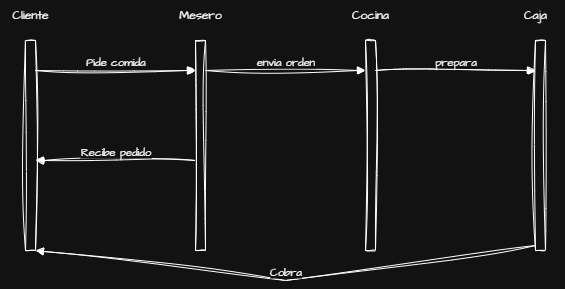

The diagram above was exported from draw.io. Its source (the exported page's mxGraphModel, read from the mxfile embedded in the PNG):
<mxGraphModel dx="1111" dy="526" grid="1" gridSize="10" guides="1" tooltips="1" connect="1" arrows="1" fold="1" page="1" pageScale="1" pageWidth="827" pageHeight="1169" math="0" shadow="0">
  <root>
    <mxCell id="0" />
    <mxCell id="1" parent="0" />
    <mxCell id="XCymjsUUoE4WTWin3GGf-3" value="" style="html=1;points=[[0,0,0,0,5],[0,1,0,0,-5],[1,0,0,0,5],[1,1,0,0,-5]];perimeter=orthogonalPerimeter;outlineConnect=0;targetShapes=umlLifeline;portConstraint=eastwest;newEdgeStyle={&quot;curved&quot;:0,&quot;rounded&quot;:0};sketch=1;hachureGap=4;jiggle=2;curveFitting=1;fontFamily=Architects Daughter;fontSource=https%3A%2F%2Ffonts.googleapis.com%2Fcss%3Ffamily%3DArchitects%2BDaughter;" vertex="1" parent="1">
      <mxGeometry x="370" y="110" width="10" height="210" as="geometry" />
    </mxCell>
    <mxCell id="XCymjsUUoE4WTWin3GGf-6" value="" style="html=1;points=[[0,0,0,0,5],[0,1,0,0,-5],[1,0,0,0,5],[1,1,0,0,-5]];perimeter=orthogonalPerimeter;outlineConnect=0;targetShapes=umlLifeline;portConstraint=eastwest;newEdgeStyle={&quot;curved&quot;:0,&quot;rounded&quot;:0};sketch=1;hachureGap=4;jiggle=2;curveFitting=1;fontFamily=Architects Daughter;fontSource=https%3A%2F%2Ffonts.googleapis.com%2Fcss%3Ffamily%3DArchitects%2BDaughter;" vertex="1" parent="1">
      <mxGeometry x="540" y="110" width="10" height="210" as="geometry" />
    </mxCell>
    <mxCell id="XCymjsUUoE4WTWin3GGf-7" value="Pide comida" style="html=1;verticalAlign=bottom;endArrow=block;curved=0;rounded=0;sketch=1;hachureGap=4;jiggle=2;curveFitting=1;fontFamily=Architects Daughter;fontSource=https%3A%2F%2Ffonts.googleapis.com%2Fcss%3Ffamily%3DArchitects%2BDaughter;" edge="1" target="XCymjsUUoE4WTWin3GGf-6" parent="1">
      <mxGeometry relative="1" as="geometry">
        <mxPoint x="380" y="140" as="sourcePoint" />
        <mxPoint x="520" y="150" as="targetPoint" />
      </mxGeometry>
    </mxCell>
    <mxCell id="XCymjsUUoE4WTWin3GGf-11" value="Cliente" style="text;html=1;align=center;verticalAlign=middle;whiteSpace=wrap;rounded=0;fontFamily=Architects Daughter;fontSource=https%3A%2F%2Ffonts.googleapis.com%2Fcss%3Ffamily%3DArchitects%2BDaughter;" vertex="1" parent="1">
      <mxGeometry x="345" y="70" width="60" height="30" as="geometry" />
    </mxCell>
    <mxCell id="XCymjsUUoE4WTWin3GGf-12" value="Mesero" style="text;html=1;align=center;verticalAlign=middle;whiteSpace=wrap;rounded=0;fontFamily=Architects Daughter;fontSource=https%3A%2F%2Ffonts.googleapis.com%2Fcss%3Ffamily%3DArchitects%2BDaughter;" vertex="1" parent="1">
      <mxGeometry x="515" y="70" width="60" height="30" as="geometry" />
    </mxCell>
    <mxCell id="XCymjsUUoE4WTWin3GGf-13" value="Cocina" style="text;html=1;align=center;verticalAlign=middle;whiteSpace=wrap;rounded=0;fontFamily=Architects Daughter;fontSource=https%3A%2F%2Ffonts.googleapis.com%2Fcss%3Ffamily%3DArchitects%2BDaughter;" vertex="1" parent="1">
      <mxGeometry x="685" y="70" width="60" height="30" as="geometry" />
    </mxCell>
    <mxCell id="XCymjsUUoE4WTWin3GGf-14" value="Caja" style="text;html=1;align=center;verticalAlign=middle;whiteSpace=wrap;rounded=0;fontFamily=Architects Daughter;fontSource=https%3A%2F%2Ffonts.googleapis.com%2Fcss%3Ffamily%3DArchitects%2BDaughter;" vertex="1" parent="1">
      <mxGeometry x="850" y="70" width="60" height="30" as="geometry" />
    </mxCell>
    <mxCell id="XCymjsUUoE4WTWin3GGf-15" value="" style="html=1;points=[[0,0,0,0,5],[0,1,0,0,-5],[1,0,0,0,5],[1,1,0,0,-5]];perimeter=orthogonalPerimeter;outlineConnect=0;targetShapes=umlLifeline;portConstraint=eastwest;newEdgeStyle={&quot;curved&quot;:0,&quot;rounded&quot;:0};sketch=1;hachureGap=4;jiggle=2;curveFitting=1;fontFamily=Architects Daughter;fontSource=https%3A%2F%2Ffonts.googleapis.com%2Fcss%3Ffamily%3DArchitects%2BDaughter;" vertex="1" parent="1">
      <mxGeometry x="710" y="110" width="10" height="210" as="geometry" />
    </mxCell>
    <mxCell id="XCymjsUUoE4WTWin3GGf-16" value="" style="html=1;points=[[0,0,0,0,5],[0,1,0,0,-5],[1,0,0,0,5],[1,1,0,0,-5]];perimeter=orthogonalPerimeter;outlineConnect=0;targetShapes=umlLifeline;portConstraint=eastwest;newEdgeStyle={&quot;curved&quot;:0,&quot;rounded&quot;:0};sketch=1;hachureGap=4;jiggle=2;curveFitting=1;fontFamily=Architects Daughter;fontSource=https%3A%2F%2Ffonts.googleapis.com%2Fcss%3Ffamily%3DArchitects%2BDaughter;" vertex="1" parent="1">
      <mxGeometry x="880" y="110" width="10" height="210" as="geometry" />
    </mxCell>
    <mxCell id="XCymjsUUoE4WTWin3GGf-17" value="envía orden" style="html=1;verticalAlign=bottom;endArrow=block;curved=0;rounded=0;sketch=1;hachureGap=4;jiggle=2;curveFitting=1;fontFamily=Architects Daughter;fontSource=https%3A%2F%2Ffonts.googleapis.com%2Fcss%3Ffamily%3DArchitects%2BDaughter;" edge="1" parent="1">
      <mxGeometry relative="1" as="geometry">
        <mxPoint x="550" y="140" as="sourcePoint" />
        <mxPoint x="710" y="140" as="targetPoint" />
      </mxGeometry>
    </mxCell>
    <mxCell id="XCymjsUUoE4WTWin3GGf-18" value="prepara" style="html=1;verticalAlign=bottom;endArrow=block;curved=0;rounded=0;sketch=1;hachureGap=4;jiggle=2;curveFitting=1;fontFamily=Architects Daughter;fontSource=https%3A%2F%2Ffonts.googleapis.com%2Fcss%3Ffamily%3DArchitects%2BDaughter;" edge="1" parent="1">
      <mxGeometry relative="1" as="geometry">
        <mxPoint x="720" y="140" as="sourcePoint" />
        <mxPoint x="880" y="140" as="targetPoint" />
      </mxGeometry>
    </mxCell>
    <mxCell id="XCymjsUUoE4WTWin3GGf-22" value="Cobra" style="html=1;verticalAlign=bottom;endArrow=block;curved=0;rounded=0;sketch=1;hachureGap=4;jiggle=2;curveFitting=1;fontFamily=Architects Daughter;fontSource=https%3A%2F%2Ffonts.googleapis.com%2Fcss%3Ffamily%3DArchitects%2BDaughter;exitX=0;exitY=1;exitDx=0;exitDy=-5;exitPerimeter=0;" edge="1" parent="1" source="XCymjsUUoE4WTWin3GGf-16" target="XCymjsUUoE4WTWin3GGf-3">
      <mxGeometry relative="1" as="geometry">
        <mxPoint x="640" y="340" as="sourcePoint" />
        <mxPoint x="800" y="340" as="targetPoint" />
        <Array as="points">
          <mxPoint x="630" y="350" />
        </Array>
      </mxGeometry>
    </mxCell>
    <mxCell id="XCymjsUUoE4WTWin3GGf-24" value="Recibe pedido" style="html=1;verticalAlign=bottom;endArrow=block;curved=0;rounded=0;sketch=1;hachureGap=4;jiggle=2;curveFitting=1;fontFamily=Architects Daughter;fontSource=https%3A%2F%2Ffonts.googleapis.com%2Fcss%3Ffamily%3DArchitects%2BDaughter;" edge="1" parent="1">
      <mxGeometry relative="1" as="geometry">
        <mxPoint x="540" y="230" as="sourcePoint" />
        <mxPoint x="380" y="230" as="targetPoint" />
      </mxGeometry>
    </mxCell>
  </root>
</mxGraphModel>